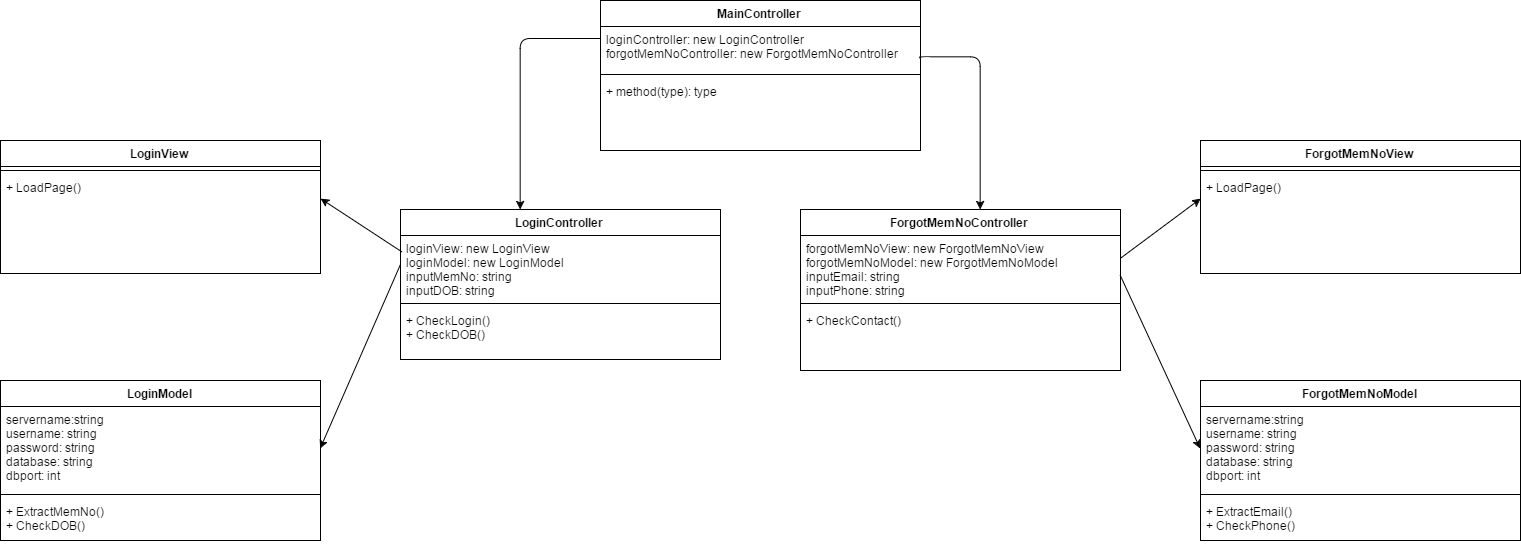

The diagram above was exported from draw.io. Its source (the exported page's mxGraphModel, read from the mxfile embedded in the PNG):
<mxGraphModel dx="3227" dy="1282" grid="1" gridSize="10" guides="1" tooltips="1" connect="1" arrows="1" fold="1" page="1" pageScale="1" pageWidth="850" pageHeight="1100" background="#ffffff" math="0" shadow="0">
  <root>
    <mxCell id="0" />
    <mxCell id="1" parent="0" />
    <mxCell id="2" value="MainController" style="swimlane;html=1;fontStyle=1;align=center;verticalAlign=top;childLayout=stackLayout;horizontal=1;startSize=26;horizontalStack=0;resizeParent=1;resizeLast=0;collapsible=1;marginBottom=0;swimlaneFillColor=#ffffff;" parent="1" vertex="1">
      <mxGeometry x="-160" y="180" width="320" height="150" as="geometry" />
    </mxCell>
    <mxCell id="3" value="loginController: new LoginController&lt;div&gt;forgotMemNoController: new ForgotMemNoController&lt;/div&gt;" style="text;html=1;strokeColor=none;fillColor=none;align=left;verticalAlign=top;spacingLeft=4;spacingRight=4;whiteSpace=wrap;overflow=hidden;rotatable=0;points=[[0,0.5],[1,0.5]];portConstraint=eastwest;" parent="2" vertex="1">
      <mxGeometry y="26" width="320" height="44" as="geometry" />
    </mxCell>
    <mxCell id="4" value="" style="line;html=1;strokeWidth=1;fillColor=none;align=left;verticalAlign=middle;spacingTop=-1;spacingLeft=3;spacingRight=3;rotatable=0;labelPosition=right;points=[];portConstraint=eastwest;" parent="2" vertex="1">
      <mxGeometry y="70" width="320" height="8" as="geometry" />
    </mxCell>
    <mxCell id="5" value="+ method(type): type" style="text;html=1;strokeColor=none;fillColor=none;align=left;verticalAlign=top;spacingLeft=4;spacingRight=4;whiteSpace=wrap;overflow=hidden;rotatable=0;points=[[0,0.5],[1,0.5]];portConstraint=eastwest;" parent="2" vertex="1">
      <mxGeometry y="78" width="320" height="26" as="geometry" />
    </mxCell>
    <mxCell id="10" value="LoginController" style="swimlane;html=1;fontStyle=1;align=center;verticalAlign=top;childLayout=stackLayout;horizontal=1;startSize=26;horizontalStack=0;resizeParent=1;resizeLast=0;collapsible=1;marginBottom=0;swimlaneFillColor=#ffffff;" parent="1" vertex="1">
      <mxGeometry x="-360" y="389" width="320" height="150" as="geometry" />
    </mxCell>
    <mxCell id="11" value="&lt;div&gt;loginView: new LoginView&lt;br&gt;&lt;/div&gt;loginModel: new LoginModel&lt;div&gt;inputMemNo: string&lt;/div&gt;&lt;div&gt;inputDOB: string&lt;/div&gt;" style="text;html=1;strokeColor=none;fillColor=none;align=left;verticalAlign=top;spacingLeft=4;spacingRight=4;whiteSpace=wrap;overflow=hidden;rotatable=0;points=[[0,0.5],[1,0.5]];portConstraint=eastwest;" parent="10" vertex="1">
      <mxGeometry y="26" width="320" height="64" as="geometry" />
    </mxCell>
    <mxCell id="12" value="" style="line;html=1;strokeWidth=1;fillColor=none;align=left;verticalAlign=middle;spacingTop=-1;spacingLeft=3;spacingRight=3;rotatable=0;labelPosition=right;points=[];portConstraint=eastwest;" parent="10" vertex="1">
      <mxGeometry y="90" width="320" height="8" as="geometry" />
    </mxCell>
    <mxCell id="13" value="+ CheckLogin()&lt;div&gt;+ CheckDOB()&lt;/div&gt;" style="text;html=1;strokeColor=none;fillColor=none;align=left;verticalAlign=top;spacingLeft=4;spacingRight=4;whiteSpace=wrap;overflow=hidden;rotatable=0;points=[[0,0.5],[1,0.5]];portConstraint=eastwest;" parent="10" vertex="1">
      <mxGeometry y="98" width="320" height="42" as="geometry" />
    </mxCell>
    <mxCell id="14" value="ForgotMemNoController" style="swimlane;html=1;fontStyle=1;align=center;verticalAlign=top;childLayout=stackLayout;horizontal=1;startSize=26;horizontalStack=0;resizeParent=1;resizeLast=0;collapsible=1;marginBottom=0;swimlaneFillColor=#ffffff;" parent="1" vertex="1">
      <mxGeometry x="40" y="389" width="320" height="161" as="geometry" />
    </mxCell>
    <mxCell id="15" value="&lt;div&gt;forgotMemNoView: new ForgotMemNoView&lt;br&gt;&lt;/div&gt;forgotMemNoModel: new ForgotMemNoModel&lt;div&gt;inputEmail: string&lt;/div&gt;&lt;div&gt;inputPhone: string&lt;br&gt;&lt;div&gt;&lt;br&gt;&lt;/div&gt;&lt;/div&gt;" style="text;html=1;strokeColor=none;fillColor=none;align=left;verticalAlign=top;spacingLeft=4;spacingRight=4;whiteSpace=wrap;overflow=hidden;rotatable=0;points=[[0,0.5],[1,0.5]];portConstraint=eastwest;" parent="14" vertex="1">
      <mxGeometry y="26" width="320" height="64" as="geometry" />
    </mxCell>
    <mxCell id="16" value="" style="line;html=1;strokeWidth=1;fillColor=none;align=left;verticalAlign=middle;spacingTop=-1;spacingLeft=3;spacingRight=3;rotatable=0;labelPosition=right;points=[];portConstraint=eastwest;" parent="14" vertex="1">
      <mxGeometry y="90" width="320" height="8" as="geometry" />
    </mxCell>
    <mxCell id="17" value="+ CheckContact()" style="text;html=1;strokeColor=none;fillColor=none;align=left;verticalAlign=top;spacingLeft=4;spacingRight=4;whiteSpace=wrap;overflow=hidden;rotatable=0;points=[[0,0.5],[1,0.5]];portConstraint=eastwest;" parent="14" vertex="1">
      <mxGeometry y="98" width="320" height="26" as="geometry" />
    </mxCell>
    <mxCell id="18" value="LoginView" style="swimlane;html=1;fontStyle=1;align=center;verticalAlign=top;childLayout=stackLayout;horizontal=1;startSize=26;horizontalStack=0;resizeParent=1;resizeLast=0;collapsible=1;marginBottom=0;swimlaneFillColor=#ffffff;" parent="1" vertex="1">
      <mxGeometry x="-760" y="320" width="320" height="133" as="geometry" />
    </mxCell>
    <mxCell id="20" value="" style="line;html=1;strokeWidth=1;fillColor=none;align=left;verticalAlign=middle;spacingTop=-1;spacingLeft=3;spacingRight=3;rotatable=0;labelPosition=right;points=[];portConstraint=eastwest;" parent="18" vertex="1">
      <mxGeometry y="26" width="320" height="8" as="geometry" />
    </mxCell>
    <mxCell id="21" value="+ LoadPage()" style="text;html=1;strokeColor=none;fillColor=none;align=left;verticalAlign=top;spacingLeft=4;spacingRight=4;whiteSpace=wrap;overflow=hidden;rotatable=0;points=[[0,0.5],[1,0.5]];portConstraint=eastwest;" parent="18" vertex="1">
      <mxGeometry y="34" width="320" height="32" as="geometry" />
    </mxCell>
    <mxCell id="22" value="LoginModel" style="swimlane;html=1;fontStyle=1;align=center;verticalAlign=top;childLayout=stackLayout;horizontal=1;startSize=26;horizontalStack=0;resizeParent=1;resizeLast=0;collapsible=1;marginBottom=0;swimlaneFillColor=#ffffff;" parent="1" vertex="1">
      <mxGeometry x="-760" y="560" width="320" height="160" as="geometry" />
    </mxCell>
    <mxCell id="23" value="servername:string&lt;div&gt;username: string&lt;/div&gt;&lt;div&gt;password: string&lt;/div&gt;&lt;div&gt;database: string&lt;/div&gt;&lt;div&gt;dbport: int&lt;/div&gt;" style="text;html=1;strokeColor=none;fillColor=none;align=left;verticalAlign=top;spacingLeft=4;spacingRight=4;whiteSpace=wrap;overflow=hidden;rotatable=0;points=[[0,0.5],[1,0.5]];portConstraint=eastwest;" parent="22" vertex="1">
      <mxGeometry y="26" width="320" height="84" as="geometry" />
    </mxCell>
    <mxCell id="24" value="" style="line;html=1;strokeWidth=1;fillColor=none;align=left;verticalAlign=middle;spacingTop=-1;spacingLeft=3;spacingRight=3;rotatable=0;labelPosition=right;points=[];portConstraint=eastwest;" parent="22" vertex="1">
      <mxGeometry y="110" width="320" height="8" as="geometry" />
    </mxCell>
    <mxCell id="25" value="+ ExtractMemNo()&lt;div&gt;+ CheckDOB()&lt;/div&gt;" style="text;html=1;strokeColor=none;fillColor=none;align=left;verticalAlign=top;spacingLeft=4;spacingRight=4;whiteSpace=wrap;overflow=hidden;rotatable=0;points=[[0,0.5],[1,0.5]];portConstraint=eastwest;" parent="22" vertex="1">
      <mxGeometry y="118" width="320" height="42" as="geometry" />
    </mxCell>
    <mxCell id="26" value="ForgotMemNoModel" style="swimlane;html=1;fontStyle=1;align=center;verticalAlign=top;childLayout=stackLayout;horizontal=1;startSize=26;horizontalStack=0;resizeParent=1;resizeLast=0;collapsible=1;marginBottom=0;swimlaneFillColor=#ffffff;" parent="1" vertex="1">
      <mxGeometry x="440" y="560" width="320" height="160" as="geometry" />
    </mxCell>
    <mxCell id="27" value="servername:string&lt;div&gt;username: string&lt;/div&gt;&lt;div&gt;password: string&lt;/div&gt;&lt;div&gt;database: string&lt;/div&gt;&lt;div&gt;dbport: int&lt;/div&gt;" style="text;html=1;strokeColor=none;fillColor=none;align=left;verticalAlign=top;spacingLeft=4;spacingRight=4;whiteSpace=wrap;overflow=hidden;rotatable=0;points=[[0,0.5],[1,0.5]];portConstraint=eastwest;" parent="26" vertex="1">
      <mxGeometry y="26" width="320" height="84" as="geometry" />
    </mxCell>
    <mxCell id="28" value="" style="line;html=1;strokeWidth=1;fillColor=none;align=left;verticalAlign=middle;spacingTop=-1;spacingLeft=3;spacingRight=3;rotatable=0;labelPosition=right;points=[];portConstraint=eastwest;" parent="26" vertex="1">
      <mxGeometry y="110" width="320" height="8" as="geometry" />
    </mxCell>
    <mxCell id="29" value="+ ExtractEmail()&lt;div&gt;+ CheckPhone()&lt;/div&gt;" style="text;html=1;strokeColor=none;fillColor=none;align=left;verticalAlign=top;spacingLeft=4;spacingRight=4;whiteSpace=wrap;overflow=hidden;rotatable=0;points=[[0,0.5],[1,0.5]];portConstraint=eastwest;" parent="26" vertex="1">
      <mxGeometry y="118" width="320" height="42" as="geometry" />
    </mxCell>
    <mxCell id="30" value="" style="endArrow=classic;html=1;entryX=1;entryY=0.5;exitX=-0.001;exitY=0.464;exitPerimeter=0;" parent="1" source="11" target="23" edge="1">
      <mxGeometry width="50" height="50" relative="1" as="geometry">
        <mxPoint x="-340" y="431" as="sourcePoint" />
        <mxPoint x="-340" y="367" as="targetPoint" />
      </mxGeometry>
    </mxCell>
    <mxCell id="31" value="" style="endArrow=classic;html=1;entryX=1;entryY=0.5;exitX=0.002;exitY=0.254;exitPerimeter=0;" parent="1" source="11" edge="1">
      <mxGeometry width="50" height="50" relative="1" as="geometry">
        <mxPoint x="-318.1428571428571" y="441" as="sourcePoint" />
        <mxPoint x="-439.85714285714266" y="378.14285714285734" as="targetPoint" />
      </mxGeometry>
    </mxCell>
    <mxCell id="32" value="ForgotMemNoView" style="swimlane;html=1;fontStyle=1;align=center;verticalAlign=top;childLayout=stackLayout;horizontal=1;startSize=26;horizontalStack=0;resizeParent=1;resizeLast=0;collapsible=1;marginBottom=0;swimlaneFillColor=#ffffff;" parent="1" vertex="1">
      <mxGeometry x="440" y="320" width="320" height="133" as="geometry" />
    </mxCell>
    <mxCell id="34" value="" style="line;html=1;strokeWidth=1;fillColor=none;align=left;verticalAlign=middle;spacingTop=-1;spacingLeft=3;spacingRight=3;rotatable=0;labelPosition=right;points=[];portConstraint=eastwest;" parent="32" vertex="1">
      <mxGeometry y="26" width="320" height="8" as="geometry" />
    </mxCell>
    <mxCell id="35" value="+ LoadPage()" style="text;html=1;strokeColor=none;fillColor=none;align=left;verticalAlign=top;spacingLeft=4;spacingRight=4;whiteSpace=wrap;overflow=hidden;rotatable=0;points=[[0,0.5],[1,0.5]];portConstraint=eastwest;" parent="32" vertex="1">
      <mxGeometry y="34" width="320" height="32" as="geometry" />
    </mxCell>
    <mxCell id="36" value="" style="edgeStyle=segmentEdgeStyle;endArrow=classic;html=1;exitX=-0.003;exitY=0.273;exitPerimeter=0;" parent="1" source="3" target="10" edge="1">
      <mxGeometry width="50" height="50" relative="1" as="geometry">
        <mxPoint x="-290" y="260" as="sourcePoint" />
        <mxPoint x="-242" y="380" as="targetPoint" />
        <Array as="points">
          <mxPoint x="-240" y="218" />
        </Array>
      </mxGeometry>
    </mxCell>
    <mxCell id="37" value="" style="edgeStyle=segmentEdgeStyle;endArrow=classic;html=1;exitX=1.001;exitY=0.712;exitPerimeter=0;" parent="1" source="3" target="14" edge="1">
      <mxGeometry width="50" height="50" relative="1" as="geometry">
        <mxPoint x="160" y="240" as="sourcePoint" />
        <mxPoint x="220" y="370" as="targetPoint" />
        <Array as="points">
          <mxPoint x="220" y="237" />
        </Array>
      </mxGeometry>
    </mxCell>
    <mxCell id="38" value="" style="endArrow=classic;html=1;entryX=0;entryY=0.5;exitX=1;exitY=0.631;exitPerimeter=0;" parent="1" source="15" target="27" edge="1">
      <mxGeometry width="50" height="50" relative="1" as="geometry">
        <mxPoint x="370" y="437" as="sourcePoint" />
        <mxPoint x="400" y="379" as="targetPoint" />
      </mxGeometry>
    </mxCell>
    <mxCell id="39" value="" style="endArrow=classic;html=1;entryX=0;entryY=0.5;exitX=1;exitY=0.347;exitPerimeter=0;" parent="1" source="15" edge="1">
      <mxGeometry width="50" height="50" relative="1" as="geometry">
        <mxPoint x="380" y="443" as="sourcePoint" />
        <mxPoint x="440.14285714285734" y="378.14285714285734" as="targetPoint" />
      </mxGeometry>
    </mxCell>
  </root>
</mxGraphModel>